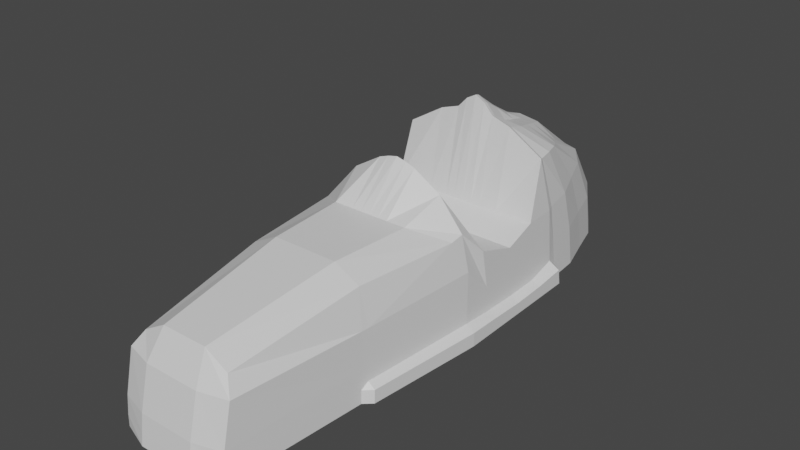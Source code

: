 # Source: untitled.blend  (saved by Blender 2.91.10; exported with 4.5.12 LTS)
import bpy
from mathutils import Matrix  # noqa: F401  (used for matrix-valued properties, if any)

bpy.ops.wm.read_factory_settings(use_empty=True)
scene = bpy.context.scene
scene.name = 'Scene'

# ---- collections
col_collection = bpy.data.collections.new('Collection'); scene.collection.children.link(col_collection)

# ---- materials (node trees are filled in below, after node groups)
mat_material = bpy.data.materials.new('Material')
mat_material.alpha_threshold = 0.0
mat_material.use_transparent_shadow = False
mat_material.line_color = (0.0, 0.0, 0.0, 1.0)

# ---- material node trees
mat_material.use_nodes = True; mat_material.node_tree.nodes.clear()
_N = mat_material.node_tree.nodes; _L = mat_material.node_tree.links
n0 = _N.new('ShaderNodeOutputMaterial'); n0.name = 'Material Output'; n0.location = (300, 300)
n1 = _N.new('ShaderNodeBsdfPrincipled'); n1.name = 'Principled BSDF'; n1.location = (10, 300)
n1.distribution = 'GGX'
n1.subsurface_method = 'BURLEY'
n1.inputs[2].default_value = 0.4
n1.inputs[3].default_value = 1.45
n1.inputs[27].default_value = (0.0, 0.0, 0.0, 1.0)
n1.inputs[28].default_value = 1.0
_L.new(n1.outputs[0], n0.inputs[0])
n0.is_active_output = True

# ---- world
world_world = bpy.data.worlds.new('World'); scene.world = world_world
world_world.use_nodes = True; world_world.node_tree.nodes.clear()
_N = world_world.node_tree.nodes; _L = world_world.node_tree.links
n0 = _N.new('ShaderNodeOutputWorld'); n0.name = 'World Output'; n0.location = (300, 300)
n1 = _N.new('ShaderNodeBackground'); n1.name = 'Background'; n1.location = (10, 300)
n1.inputs[0].default_value = (0.05088, 0.05088, 0.05088, 1.0)
_L.new(n1.outputs[0], n0.inputs[0])
n0.is_active_output = True
world_world.color = (0.05088, 0.05088, 0.05088)
world_world.use_sun_shadow = False
world_world.sun_shadow_jitter_overblur = 0.0

# ---- meshes
me_cube = bpy.data.meshes.new('Cube')
me_cube.from_pydata([(0.3417, 1.552, 0.672), (0.3019, 2.265, -0.3164), (0.3729, -1.955, 0.3355), (0.4525, -2.113, -0.3545), (-0.3417, 1.552, 0.672), (-0.3019, 2.265, -0.3164), (-0.3729, -1.955, 0.3355), (-0.4525, -2.113, -0.3545), (-0.7018, 0.04375, -0.3492), (0.5826, 0.02735, 0.5201), (-0.5826, 0.02735, 0.5201), (0.7018, 0.04375, -0.3492), (-0.6065, 0.9457, 0.7816), (0.7018, 1.17, -0.33), (-0.7018, 1.17, -0.33), (0.6065, 0.9457, 0.7816), (-0.7018, 0.6069, -0.3396), (0.6313, 0.5522, 0.2172), (-0.6313, 0.5522, 0.2172), (0.7018, 0.6069, -0.3396), (-0.7018, 0.3253, -0.3444), (0.6313, 0.2159, 0.3283), (-0.6313, 0.2159, 0.3283), (0.7018, 0.3253, -0.3444), (-0.6313, 0.8118, 0.314), (0.7018, 0.8884, -0.3348), (-0.7018, 0.8884, -0.3348), (0.6313, 0.8118, 0.314), (0.3019, 1.947, 0.4512), (-0.4525, -2.023, 0.2132), (0.4525, -2.023, 0.2132), (-0.3019, 1.947, 0.4512), (0.6313, 0.04649, 0.2311), (-0.6313, 0.04649, 0.2311), (0.6313, 1.066, 0.3275), (-0.6313, 1.066, 0.3275), (-0.6313, 0.5877, -0.04751), (0.6313, 0.5877, -0.04751), (-0.6313, 0.2788, 0.00564), (0.6313, 0.2788, 0.00564), (0.6313, 0.8583, 0.003247), (-0.6313, 0.8583, 0.003247), (-0.5999, -0.9214, -0.3556), (0.5774, -0.07764, 0.4974), (-0.5774, -0.07764, 0.4974), (0.5999, -0.9214, -0.3556), (-0.5396, -0.9062, 0.2012), (0.5396, -0.9062, 0.2012), (0.3019, 2.191, 0.05922), (0.4525, -2.097, -0.1171), (-0.3019, 2.191, 0.05922), (0.6313, 0.04512, -0.1885), (-0.6313, 0.04512, -0.1885), (0.6313, 1.118, -0.1307), (-0.6313, 1.118, -0.1307), (-0.6313, 0.5973, -0.2062), (0.6313, 0.5973, -0.2062), (-0.6313, 0.3021, -0.2041), (0.6313, 0.3021, -0.2041), (0.6313, 0.8734, -0.2005), (-0.6313, 0.8734, -0.2005), (-0.4525, -2.097, -0.1171), (0.5396, -0.9138, -0.2067), (-0.5396, -0.9138, -0.2067), (0.3019, 2.236, -0.1712), (0.4525, -2.111, -0.2628), (-0.3019, 2.236, -0.1712), (0.7018, 0.04428, -0.2371), (-0.7018, 0.04428, -0.2371), (0.7018, 1.15, -0.203), (-0.7018, 1.15, -0.203), (-0.7018, 0.6032, -0.2451), (0.7018, 0.6032, -0.2451), (-0.7018, 0.3163, -0.2387), (0.7018, 0.3163, -0.2387), (0.7018, 0.8826, -0.2314), (-0.7018, 0.8826, -0.2314), (0.5999, -0.9185, -0.2481), (-0.5999, -0.9185, -0.2481), (-0.4525, -2.111, -0.2628), (0.0, 2.313, -0.3164), (0.0, -1.955, 0.442), (0.0, -2.192, -0.3545), (0.0, 1.552, 0.8068), (-1.873e-11, 0.04375, -0.3492), (0.0, 0.02735, 0.9433), (0.0, 0.9457, 1.137), (-1.873e-11, 1.17, -0.33), (0.0, 0.5522, 0.2172), (-1.873e-11, 0.6069, -0.3396), (0.0, 0.2159, 0.3283), (-1.873e-11, 0.3253, -0.3444), (-1.873e-11, 0.8884, -0.3348), (0.0, 0.8118, 0.314), (0.0, 1.995, 0.4512), (0.0, -2.083, 0.2132), (1.322e-06, -0.9214, -0.3556), (0.0, -0.2737, 0.6039), (0.0, -2.162, -0.1171), (0.0, 2.239, 0.05922), (0.0, 2.284, -0.1712), (0.0, -2.181, -0.2628), (0.2262, -2.192, -0.3545), (0.1709, 1.552, 0.7812), (0.3837, 0.02735, 0.761), (0.3156, 0.9457, 0.9576), (0.3156, 0.5522, 0.2172), (0.3156, 0.2159, 0.3283), (0.3156, 0.8118, 0.314), (0.1709, 1.995, 0.4512), (0.3156, -0.2737, 0.6039), (0.1709, 2.239, 0.05922), (0.1709, 2.284, -0.1712), (0.1709, 2.313, -0.3164), (0.1865, -1.955, 0.442), (0.3509, 0.04375, -0.3492), (0.3509, 1.17, -0.33), (0.3509, 0.6069, -0.3396), (0.3509, 0.3253, -0.3444), (0.3509, 0.8884, -0.3348), (0.2262, -2.083, 0.2132), (0.2999, -0.9214, -0.3556), (0.2262, -2.162, -0.1171), (0.2262, -2.181, -0.2628), (-0.1709, 2.313, -0.3164), (-0.1865, -1.955, 0.442), (-0.3509, 0.04375, -0.3492), (-0.3509, 1.17, -0.33), (-0.3509, 0.6069, -0.3396), (-0.3509, 0.3253, -0.3444), (-0.3509, 0.8884, -0.3348), (-0.2262, -2.083, 0.2132), (-0.2999, -0.9214, -0.3556), (-0.2262, -2.162, -0.1171), (-0.2262, -2.181, -0.2628), (-0.2262, -2.192, -0.3545), (-0.1709, 1.552, 0.7812), (-0.3837, 0.02735, 0.761), (-0.3156, 0.9457, 0.9576), (-0.3156, 0.5522, 0.2172), (-0.3156, 0.2159, 0.3283), (-0.3156, 0.8118, 0.314), (-0.1709, 1.995, 0.4512), (-0.3156, -0.2737, 0.6039), (-0.1709, 2.239, 0.05922), (-0.1709, 2.284, -0.1712), (-0.5344, -0.9813, -0.3556), (0.4744, -0.9146, 0.4919), (0.5344, -0.9636, 0.2016), (-0.4744, -0.9146, 0.4919), (0.5344, -0.9813, -0.3556), (-0.5344, -0.9636, 0.2016), (-0.5344, -0.9735, -0.07855), (0.5344, -0.9735, -0.07855), (0.5344, -0.9784, -0.2486), (-0.5344, -0.9784, -0.2486), (1.322e-06, -0.984, -0.3556), (1.322e-06, -0.9146, 0.5984), (0.2661, -0.9146, 0.5984), (0.2672, -0.984, -0.3556), (-0.2672, -0.984, -0.3556), (-0.2661, -0.9146, 0.5984), (-0.5906, 0.9803, 0.7715), (0.6148, 1.235, -0.3293), (-0.6148, 1.235, -0.3293), (0.5906, 0.9803, 0.7715), (0.6148, 1.119, 0.3345), (-0.6148, 1.119, 0.3345), (-0.6148, 1.182, 0.002161), (0.6148, 1.182, 0.002161), (0.6148, 1.214, -0.2012), (-0.6148, 1.214, -0.2012), (0.0, 1.235, -0.3293), (0.0, 0.9803, 1.127), (0.3074, 0.9803, 0.9476), (0.3074, 1.235, -0.3293), (-0.3074, 1.235, -0.3293), (-0.3074, 0.9803, 0.9476), (-0.5126, 1.266, 0.7551), (0.5126, 1.774, -0.3228), (-0.5126, 1.557, 0.3929), (-0.5126, 1.71, 0.03069), (-0.5126, 1.749, -0.1862), (-0.5126, 1.774, -0.3228), (0.5126, 1.266, 0.7551), (0.5126, 1.557, 0.3929), (0.5126, 1.71, 0.03069), (0.5126, 1.749, -0.1862), (0.0, 1.774, -0.3228), (0.0, 1.266, 0.935), (0.2563, 1.266, 0.8644), (0.2563, 1.774, -0.3228), (-0.2563, 1.774, -0.3228), (-0.2563, 1.266, 0.8644), (-0.4351, 1.409, 0.7136), (0.4351, 2.043, -0.3196), (-0.4351, 1.776, 0.422), (-0.4351, 1.975, 0.04496), (-0.4351, 2.017, -0.1787), (-0.4351, 2.043, -0.3196), (0.4351, 1.409, 0.7136), (0.4351, 1.776, 0.422), (0.4351, 1.975, 0.04496), (0.4351, 2.017, -0.1787), (-6.892e-11, 2.043, -0.3196), (-6.892e-11, 1.409, 0.8484), (0.2175, 1.409, 0.8228), (0.2175, 2.043, -0.3196), (-0.2175, 2.043, -0.3196), (-0.2175, 1.409, 0.8228), (-0.5952, 1.504, -0.326), (0.5611, 1.123, 0.7708), (0.5952, 1.338, 0.3637), (0.5952, 1.446, 0.01643), (0.5952, 1.482, -0.1937), (-4.156e-10, 1.504, -0.326), (-4.156e-10, 1.123, 1.021), (0.2976, 1.123, 0.906), (0.2976, 1.504, -0.326), (-0.2976, 1.504, -0.326), (-0.2976, 1.123, 0.906), (-0.5611, 1.123, 0.7708), (0.5952, 1.504, -0.326), (-0.5952, 1.338, 0.3637), (-0.5952, 1.446, 0.01643), (-0.5952, 1.482, -0.1937), (0.08543, 2.313, -0.3164), (0.09323, -1.955, 0.442), (0.1755, 0.04375, -0.3492), (0.1755, 1.17, -0.33), (0.1755, 0.6069, -0.3396), (0.1755, 0.3253, -0.3444), (0.1755, 0.8884, -0.3348), (0.1131, -2.083, 0.2132), (0.15, -0.9214, -0.3556), (0.1131, -2.162, -0.1171), (0.1131, -2.181, -0.2628), (0.1131, -2.192, -0.3545), (0.08543, 1.552, 0.794), (0.1578, 0.02735, 0.8973), (0.1578, 0.9457, 1.009), (0.1578, 0.5522, 0.2172), (0.1578, 0.2159, 0.3283), (0.1578, 0.8118, 0.314), (0.08543, 1.995, 0.4512), (0.1578, -0.2737, 0.6039), (0.08543, 2.239, 0.05922), (0.08543, 2.284, -0.1712), (0.1336, -0.984, -0.3556), (0.133, -0.9146, 0.5984), (0.1537, 1.235, -0.3293), (0.1537, 0.9803, 0.9986), (0.1282, 1.266, 0.8772), (0.1282, 1.774, -0.3228), (0.1088, 2.043, -0.3196), (0.1088, 1.409, 0.8356), (0.1488, 1.123, 0.9188), (0.1488, 1.504, -0.326), (-0.1131, -2.192, -0.3545), (-0.08543, 1.552, 0.794), (-0.1578, 0.02735, 0.8973), (-0.1578, 0.9457, 1.009), (-0.1578, 0.5522, 0.2172), (-0.1578, 0.2159, 0.3283), (-0.1578, 0.8118, 0.314), (-0.08543, 1.995, 0.4512), (-0.1578, -0.2737, 0.6039), (-0.08543, 2.239, 0.05922), (-0.08543, 2.284, -0.1712), (-0.08543, 2.313, -0.3164), (-0.09323, -1.955, 0.442), (-0.1755, 0.04375, -0.3492), (-0.1755, 1.17, -0.33), (-0.1755, 0.6069, -0.3396), (-0.1755, 0.3253, -0.3444), (-0.1755, 0.8884, -0.3348), (-0.1131, -2.083, 0.2132), (-0.15, -0.9214, -0.3556), (-0.1131, -2.162, -0.1171), (-0.1131, -2.181, -0.2628), (-0.133, -0.9146, 0.5984), (-0.1336, -0.984, -0.3556), (-0.1537, 0.9803, 0.9986), (-0.1537, 1.235, -0.3293), (-0.1282, 1.774, -0.3228), (-0.1282, 1.266, 0.8772), (-0.1088, 1.409, 0.8356), (-0.1088, 2.043, -0.3196), (-0.1488, 1.504, -0.326), (-0.1488, 1.123, 0.9188), (0.04272, 2.313, -0.3164), (0.04662, -1.955, 0.442), (0.08773, 0.04375, -0.3492), (0.08773, 1.17, -0.33), (0.08773, 0.6069, -0.3396), (0.08773, 0.3253, -0.3444), (0.08773, 0.8884, -0.3348), (0.05656, -2.083, 0.2132), (0.07499, -0.9214, -0.3556), (0.05656, -2.162, -0.1171), (0.05656, -2.181, -0.2628), (0.0668, -0.984, -0.3556), (0.07685, 1.235, -0.3293), (0.06408, 1.774, -0.3228), (0.05439, 2.043, -0.3196), (0.0744, 1.504, -0.326), (0.05656, -2.192, -0.3545), (0.04272, 1.552, 0.8004), (0.07891, 0.02735, 0.9253), (0.07891, 0.9457, 1.094), (0.07891, 0.5522, 0.2172), (0.07891, 0.2159, 0.3283), (0.07891, 0.8118, 0.314), (0.04272, 1.995, 0.4512), (0.07891, -0.2737, 0.6039), (0.04272, 2.239, 0.05922), (0.04272, 2.284, -0.1712), (0.06652, -0.9146, 0.5984), (0.07685, 0.9803, 1.084), (0.06408, 1.266, 0.9181), (0.05439, 1.409, 0.842), (0.0744, 1.123, 1.0), (-0.05648, -2.192, -0.3545), (-0.04266, 1.552, 0.8004), (-0.07879, 0.02735, 0.9253), (-0.07879, 0.9457, 1.094), (-0.07879, 0.5522, 0.2172), (-0.07879, 0.2159, 0.3283), (-0.07879, 0.8118, 0.314), (-0.04266, 1.995, 0.4512), (-0.07879, -0.2737, 0.6039), (-0.04266, 2.239, 0.05922), (-0.04266, 2.284, -0.1712), (-0.06642, -0.9146, 0.5984), (-0.07674, 0.9803, 1.084), (-0.06399, 1.266, 0.9181), (-0.05431, 1.409, 0.842), (-0.07429, 1.123, 1.0), (-0.04266, 2.313, -0.3164), (-0.04655, -1.955, 0.442), (-0.0876, 0.04375, -0.3492), (-0.0876, 1.17, -0.33), (-0.0876, 0.6069, -0.3396), (-0.0876, 0.3253, -0.3444), (-0.0876, 0.8884, -0.3348), (-0.05648, -2.083, 0.2132), (-0.07488, -0.9214, -0.3556), (-0.05648, -2.162, -0.1171), (-0.05648, -2.181, -0.2628), (-0.0667, -0.984, -0.3556), (-0.07674, 1.235, -0.3293), (-0.06399, 1.774, -0.3228), (-0.05431, 2.043, -0.3196), (-0.07429, 1.504, -0.326)], [], [(161, 149, 6, 125), (131, 125, 6, 29), (196, 194, 4, 31), (159, 150, 3, 102), (148, 147, 2, 30), (109, 103, 0, 28), (39, 21, 9, 32), (118, 23, 11, 115), (46, 44, 10, 33), (140, 22, 10, 137), (177, 162, 12, 138), (175, 163, 13, 116), (166, 165, 15, 34), (41, 24, 12, 35), (38, 22, 18, 36), (141, 24, 18, 139), (119, 25, 19, 117), (40, 27, 17, 37), (33, 10, 22, 38), (139, 18, 22, 140), (117, 19, 23, 118), (37, 17, 21, 39), (34, 15, 27, 40), (116, 13, 25, 119), (138, 12, 24, 141), (36, 18, 24, 41), (55, 36, 41, 60), (53, 34, 40, 59), (56, 37, 39, 58), (52, 33, 38, 57), (59, 40, 37, 56), (57, 38, 36, 55), (60, 41, 35, 54), (169, 166, 34, 53), (63, 46, 33, 52), (58, 39, 32, 51), (111, 109, 28, 48), (153, 148, 30, 49), (197, 196, 31, 50), (133, 131, 29, 61), (51, 32, 47, 62), (152, 151, 46, 63), (151, 149, 44, 46), (32, 9, 43, 47), (115, 11, 45, 121), (137, 10, 44, 143), (155, 152, 63, 78), (67, 51, 62, 77), (134, 133, 61, 79), (198, 197, 50, 66), (154, 153, 49, 65), (112, 111, 48, 64), (74, 58, 51, 67), (78, 63, 52, 68), (170, 169, 53, 69), (76, 60, 54, 70), (73, 57, 55, 71), (75, 59, 56, 72), (68, 52, 57, 73), (72, 56, 58, 74), (69, 53, 59, 75), (71, 55, 60, 76), (16, 71, 76, 26), (13, 69, 75, 25), (19, 72, 74, 23), (8, 68, 73, 20), (25, 75, 72, 19), (20, 73, 71, 16), (26, 76, 70, 14), (163, 170, 69, 13), (42, 78, 68, 8), (23, 74, 67, 11), (113, 112, 64, 1), (150, 154, 65, 3), (199, 198, 66, 5), (135, 134, 79, 7), (11, 67, 77, 45), (146, 155, 78, 42), (306, 300, 101, 82), (338, 332, 100, 80), (332, 331, 99, 100), (300, 299, 98, 101), (308, 85, 97, 314), (340, 84, 96, 346), (299, 297, 95, 98), (331, 329, 94, 99), (309, 86, 93, 312), (341, 87, 92, 344), (342, 89, 91, 343), (310, 88, 90, 311), (344, 92, 89, 342), (312, 93, 88, 310), (350, 172, 87, 341), (318, 173, 86, 309), (311, 90, 85, 308), (343, 91, 84, 340), (329, 323, 83, 94), (349, 156, 82, 322), (297, 291, 81, 95), (317, 157, 81, 291), (147, 158, 114, 2), (30, 2, 114, 120), (21, 107, 104, 9), (165, 174, 105, 15), (27, 108, 106, 17), (17, 106, 107, 21), (15, 105, 108, 27), (49, 30, 120, 122), (9, 104, 110, 43), (65, 49, 122, 123), (3, 65, 123, 102), (226, 247, 112, 113), (247, 246, 111, 112), (228, 115, 121, 234), (246, 244, 109, 111), (229, 116, 119, 232), (230, 117, 118, 231), (232, 119, 117, 230), (250, 175, 116, 229), (231, 118, 115, 228), (244, 238, 103, 109), (248, 159, 102, 237), (146, 160, 135, 7), (31, 4, 136, 142), (20, 129, 126, 8), (164, 176, 127, 14), (26, 130, 128, 16), (16, 128, 129, 20), (14, 127, 130, 26), (50, 31, 142, 144), (8, 126, 132, 42), (66, 50, 144, 145), (5, 66, 145, 124), (258, 279, 134, 135), (279, 278, 133, 134), (260, 137, 143, 266), (278, 276, 131, 133), (261, 138, 141, 264), (262, 139, 140, 263), (264, 141, 139, 262), (282, 177, 138, 261), (263, 140, 137, 260), (276, 270, 125, 131), (280, 161, 125, 270), (266, 143, 161, 280), (42, 132, 160, 146), (234, 121, 159, 248), (43, 110, 158, 147), (314, 97, 157, 317), (346, 96, 156, 349), (7, 79, 155, 146), (45, 77, 154, 150), (77, 62, 153, 154), (79, 61, 152, 155), (29, 6, 149, 151), (61, 29, 151, 152), (62, 47, 148, 153), (47, 43, 147, 148), (121, 45, 150, 159), (143, 44, 149, 161), (289, 220, 177, 282), (210, 219, 176, 164), (257, 218, 175, 250), (211, 217, 174, 165), (321, 216, 173, 318), (353, 215, 172, 350), (14, 70, 171, 164), (222, 214, 170, 163), (214, 213, 169, 170), (70, 54, 168, 171), (54, 35, 167, 168), (213, 212, 166, 169), (212, 211, 165, 166), (218, 222, 163, 175), (220, 221, 162, 177), (35, 12, 162, 167), (209, 194, 178, 193), (207, 195, 179, 191), (201, 200, 184, 185), (202, 201, 185, 186), (203, 202, 186, 187), (195, 203, 187, 179), (352, 204, 188, 351), (320, 205, 189, 319), (200, 206, 190, 184), (254, 207, 191, 253), (199, 208, 192, 183), (286, 209, 193, 285), (210, 225, 182, 183), (225, 224, 181, 182), (224, 223, 180, 181), (223, 221, 178, 180), (259, 136, 209, 286), (5, 124, 208, 199), (226, 113, 207, 254), (0, 103, 206, 200), (307, 83, 205, 320), (338, 80, 204, 352), (1, 64, 203, 195), (64, 48, 202, 203), (48, 28, 201, 202), (28, 0, 200, 201), (113, 1, 195, 207), (136, 4, 194, 209), (183, 182, 198, 199), (182, 181, 197, 198), (181, 180, 196, 197), (180, 178, 194, 196), (167, 162, 221, 223), (168, 167, 223, 224), (171, 168, 224, 225), (164, 171, 225, 210), (193, 178, 221, 220), (191, 179, 222, 218), (185, 184, 211, 212), (186, 185, 212, 213), (187, 186, 213, 214), (179, 187, 214, 222), (351, 188, 215, 353), (319, 189, 216, 321), (184, 190, 217, 211), (253, 191, 218, 257), (183, 192, 219, 210), (285, 193, 220, 289), (303, 253, 257, 305), (190, 252, 256, 217), (103, 238, 255, 206), (290, 226, 254, 304), (304, 254, 253, 303), (206, 255, 252, 190), (217, 256, 251, 174), (305, 257, 250, 302), (110, 245, 249, 158), (298, 234, 248, 301), (301, 248, 237, 306), (313, 307, 238, 244), (295, 231, 228, 292), (302, 250, 229, 293), (296, 232, 230, 294), (294, 230, 231, 295), (293, 229, 232, 296), (315, 313, 244, 246), (292, 228, 234, 298), (316, 315, 246, 247), (290, 316, 247, 226), (158, 249, 227, 114), (120, 114, 227, 233), (107, 242, 239, 104), (174, 251, 240, 105), (108, 243, 241, 106), (106, 241, 242, 107), (105, 240, 243, 108), (122, 120, 233, 235), (104, 239, 245, 110), (123, 122, 235, 236), (102, 123, 236, 237), (335, 285, 289, 337), (192, 284, 288, 219), (124, 269, 287, 208), (323, 259, 286, 336), (336, 286, 285, 335), (208, 287, 284, 192), (219, 288, 283, 176), (337, 289, 282, 334), (132, 277, 281, 160), (330, 266, 280, 333), (333, 280, 270, 339), (345, 339, 270, 276), (327, 263, 260, 324), (334, 282, 261, 325), (328, 264, 262, 326), (326, 262, 263, 327), (325, 261, 264, 328), (347, 345, 276, 278), (324, 260, 266, 330), (348, 347, 278, 279), (322, 348, 279, 258), (160, 281, 258, 135), (142, 136, 259, 265), (129, 274, 271, 126), (176, 283, 272, 127), (130, 275, 273, 128), (128, 273, 274, 129), (127, 272, 275, 130), (144, 142, 265, 267), (126, 271, 277, 132), (145, 144, 267, 268), (124, 145, 268, 269), (80, 100, 316, 290), (100, 99, 315, 316), (84, 292, 298, 96), (99, 94, 313, 315), (87, 293, 296, 92), (89, 294, 295, 91), (92, 296, 294, 89), (172, 302, 293, 87), (91, 295, 292, 84), (94, 83, 307, 313), (156, 301, 306, 82), (96, 298, 301, 156), (215, 305, 302, 172), (204, 304, 303, 188), (80, 290, 304, 204), (188, 303, 305, 215), (252, 319, 321, 256), (238, 307, 320, 255), (255, 320, 319, 252), (256, 321, 318, 251), (245, 314, 317, 249), (249, 317, 291, 227), (233, 227, 291, 297), (242, 311, 308, 239), (251, 318, 309, 240), (243, 312, 310, 241), (241, 310, 311, 242), (240, 309, 312, 243), (235, 233, 297, 299), (239, 308, 314, 245), (236, 235, 299, 300), (237, 236, 300, 306), (82, 101, 348, 322), (101, 98, 347, 348), (85, 324, 330, 97), (98, 95, 345, 347), (86, 325, 328, 93), (88, 326, 327, 90), (93, 328, 326, 88), (173, 334, 325, 86), (90, 327, 324, 85), (95, 81, 339, 345), (157, 333, 339, 81), (97, 330, 333, 157), (216, 337, 334, 173), (205, 336, 335, 189), (83, 323, 336, 205), (189, 335, 337, 216), (284, 351, 353, 288), (269, 338, 352, 287), (287, 352, 351, 284), (288, 353, 350, 283), (277, 346, 349, 281), (281, 349, 322, 258), (265, 259, 323, 329), (274, 343, 340, 271), (283, 350, 341, 272), (275, 344, 342, 273), (273, 342, 343, 274), (272, 341, 344, 275), (267, 265, 329, 331), (271, 340, 346, 277), (268, 267, 331, 332), (269, 268, 332, 338)])
_uv = me_cube.uv_layers.new(name='UVMap')
_uv.uv.foreach_set('vector', [0.8125, 0.6497, 0.875, 0.6497, 0.875, 0.75, 0.8125, 0.75, 0.5, 0.9375, 0.625, 0.9375, 0.625, 1.0, 0.5, 1.0, 0.5, 0.2353, 0.625, 0.2353, 0.625, 0.25, 0.5, 0.25, 0.3125, 0.6497, 0.375, 0.6497, 0.375, 0.75, 0.3125, 0.75, 0.5, 0.6497, 0.625, 0.6497, 0.625, 0.75, 0.5, 0.75, 0.5, 0.4375, 0.625, 0.4375, 0.625, 0.5, 0.5, 0.5, 0.5, 0.6094, 0.625, 0.6094, 0.625, 0.625, 0.5, 0.625, 0.3125, 0.6094, 0.375, 0.6094, 0.375, 0.625, 0.3125, 0.625, 0.5, 0.1039, 0.625, 0.1039, 0.625, 0.125, 0.5, 0.125, 0.8125, 0.6094, 0.875, 0.6094, 0.875, 0.625, 0.8125, 0.625, 0.8125, 0.5589, 0.875, 0.5589, 0.875, 0.5625, 0.8125, 0.5625, 0.3125, 0.5589, 0.375, 0.5589, 0.375, 0.5625, 0.3125, 0.5625, 0.5, 0.5589, 0.625, 0.5589, 0.625, 0.5625, 0.5, 0.5625, 0.5, 0.1719, 0.625, 0.1719, 0.625, 0.1875, 0.5, 0.1875, 0.5, 0.1406, 0.625, 0.1406, 0.625, 0.1562, 0.5, 0.1563, 0.8125, 0.5781, 0.875, 0.5781, 0.875, 0.5938, 0.8125, 0.5938, 0.3125, 0.5781, 0.375, 0.5781, 0.375, 0.5938, 0.3125, 0.5938, 0.5, 0.5781, 0.625, 0.5781, 0.625, 0.5938, 0.5, 0.5938, 0.5, 0.125, 0.625, 0.125, 0.625, 0.1406, 0.5, 0.1406, 0.8125, 0.5938, 0.875, 0.5938, 0.875, 0.6094, 0.8125, 0.6094, 0.3125, 0.5938, 0.375, 0.5938, 0.375, 0.6094, 0.3125, 0.6094, 0.5, 0.5938, 0.625, 0.5938, 0.625, 0.6094, 0.5, 0.6094, 0.5, 0.5625, 0.625, 0.5625, 0.625, 0.5781, 0.5, 0.5781, 0.3125, 0.5625, 0.375, 0.5625, 0.375, 0.5781, 0.3125, 0.5781, 0.8125, 0.5625, 0.875, 0.5625, 0.875, 0.5781, 0.8125, 0.5781, 0.5, 0.1563, 0.625, 0.1562, 0.625, 0.1719, 0.5, 0.1719, 0.4375, 0.1562, 0.5, 0.1563, 0.5, 0.1719, 0.4375, 0.1719, 0.4375, 0.5625, 0.5, 0.5625, 0.5, 0.5781, 0.4375, 0.5781, 0.4375, 0.5938, 0.5, 0.5938, 0.5, 0.6094, 0.4375, 0.6094, 0.4375, 0.125, 0.5, 0.125, 0.5, 0.1406, 0.4375, 0.1406, 0.4375, 0.5781, 0.5, 0.5781, 0.5, 0.5938, 0.4375, 0.5938, 0.4375, 0.1406, 0.5, 0.1406, 0.5, 0.1563, 0.4375, 0.1562, 0.4375, 0.1719, 0.5, 0.1719, 0.5, 0.1875, 0.4375, 0.1875, 0.4375, 0.5589, 0.5, 0.5589, 0.5, 0.5625, 0.4375, 0.5625, 0.4375, 0.1039, 0.5, 0.1039, 0.5, 0.125, 0.4375, 0.125, 0.4375, 0.6094, 0.5, 0.6094, 0.5, 0.625, 0.4375, 0.625, 0.4375, 0.4375, 0.5, 0.4375, 0.5, 0.5, 0.4375, 0.5, 0.4375, 0.6497, 0.5, 0.6497, 0.5, 0.75, 0.4375, 0.75, 0.4375, 0.2353, 0.5, 0.2353, 0.5, 0.25, 0.4375, 0.25, 0.4375, 0.9375, 0.5, 0.9375, 0.5, 1.0, 0.4375, 1.0, 0.4375, 0.625, 0.5, 0.625, 0.5, 0.6461, 0.4375, 0.6461, 0.4375, 0.1003, 0.5, 0.1003, 0.5, 0.1039, 0.4375, 0.1039, 0.5, 0.1003, 0.625, 0.1003, 0.625, 0.1039, 0.5, 0.1039, 0.5, 0.625, 0.625, 0.625, 0.625, 0.6461, 0.5, 0.6461, 0.3125, 0.625, 0.375, 0.625, 0.375, 0.6461, 0.3125, 0.6461, 0.8125, 0.625, 0.875, 0.625, 0.875, 0.6461, 0.8125, 0.6461, 0.3991, 0.1003, 0.4375, 0.1003, 0.4375, 0.1039, 0.3991, 0.1039, 0.3991, 0.625, 0.4375, 0.625, 0.4375, 0.6461, 0.3991, 0.6461, 0.3991, 0.9375, 0.4375, 0.9375, 0.4375, 1.0, 0.3991, 1.0, 0.3991, 0.2353, 0.4375, 0.2353, 0.4375, 0.25, 0.3991, 0.25, 0.3991, 0.6497, 0.4375, 0.6497, 0.4375, 0.75, 0.3991, 0.75, 0.3991, 0.4375, 0.4375, 0.4375, 0.4375, 0.5, 0.3991, 0.5, 0.3991, 0.6094, 0.4375, 0.6094, 0.4375, 0.625, 0.3991, 0.625, 0.3991, 0.1039, 0.4375, 0.1039, 0.4375, 0.125, 0.3991, 0.125, 0.3991, 0.5589, 0.4375, 0.5589, 0.4375, 0.5625, 0.3991, 0.5625, 0.3991, 0.1719, 0.4375, 0.1719, 0.4375, 0.1875, 0.3991, 0.1875, 0.3991, 0.1406, 0.4375, 0.1406, 0.4375, 0.1562, 0.3991, 0.1562, 0.3991, 0.5781, 0.4375, 0.5781, 0.4375, 0.5938, 0.3991, 0.5938, 0.3991, 0.125, 0.4375, 0.125, 0.4375, 0.1406, 0.3991, 0.1406, 0.3991, 0.5938, 0.4375, 0.5938, 0.4375, 0.6094, 0.3991, 0.6094, 0.3991, 0.5625, 0.4375, 0.5625, 0.4375, 0.5781, 0.3991, 0.5781, 0.3991, 0.1562, 0.4375, 0.1562, 0.4375, 0.1719, 0.3991, 0.1719, 0.375, 0.1562, 0.3991, 0.1562, 0.3991, 0.1719, 0.375, 0.1719, 0.375, 0.5625, 0.3991, 0.5625, 0.3991, 0.5781, 0.375, 0.5781, 0.375, 0.5938, 0.3991, 0.5938, 0.3991, 0.6094, 0.375, 0.6094, 0.375, 0.125, 0.3991, 0.125, 0.3991, 0.1406, 0.375, 0.1406, 0.375, 0.5781, 0.3991, 0.5781, 0.3991, 0.5938, 0.375, 0.5938, 0.375, 0.1406, 0.3991, 0.1406, 0.3991, 0.1562, 0.375, 0.1562, 0.375, 0.1719, 0.3991, 0.1719, 0.3991, 0.1875, 0.375, 0.1875, 0.375, 0.5589, 0.3991, 0.5589, 0.3991, 0.5625, 0.375, 0.5625, 0.375, 0.1039, 0.3991, 0.1039, 0.3991, 0.125, 0.375, 0.125, 0.375, 0.6094, 0.3991, 0.6094, 0.3991, 0.625, 0.375, 0.625, 0.375, 0.4375, 0.3991, 0.4375, 0.3991, 0.5, 0.375, 0.5, 0.375, 0.6497, 0.3991, 0.6497, 0.3991, 0.75, 0.375, 0.75, 0.375, 0.2353, 0.3991, 0.2353, 0.3991, 0.25, 0.375, 0.25, 0.375, 0.9375, 0.3991, 0.9375, 0.3991, 1.0, 0.375, 1.0, 0.375, 0.625, 0.3991, 0.625, 0.3991, 0.6461, 0.375, 0.6461, 0.375, 0.1003, 0.3991, 0.1003, 0.3991, 0.1039, 0.375, 0.1039, 0.375, 0.8594, 0.3991, 0.8594, 0.3991, 0.875, 0.375, 0.875, 0.375, 0.3594, 0.3991, 0.3594, 0.3991, 0.375, 0.375, 0.375, 0.3991, 0.3594, 0.4375, 0.3594, 0.4375, 0.375, 0.3991, 0.375, 0.3991, 0.8594, 0.4375, 0.8594, 0.4375, 0.875, 0.3991, 0.875, 0.7344, 0.625, 0.75, 0.625, 0.75, 0.6461, 0.7344, 0.6461, 0.2344, 0.625, 0.25, 0.625, 0.25, 0.6461, 0.2344, 0.6461, 0.4375, 0.8594, 0.5, 0.8594, 0.5, 0.875, 0.4375, 0.875, 0.4375, 0.3594, 0.5, 0.3594, 0.5, 0.375, 0.4375, 0.375, 0.7344, 0.5625, 0.75, 0.5625, 0.75, 0.5781, 0.7344, 0.5781, 0.2344, 0.5625, 0.25, 0.5625, 0.25, 0.5781, 0.2344, 0.5781, 0.2344, 0.5938, 0.25, 0.5938, 0.25, 0.6094, 0.2344, 0.6094, 0.7344, 0.5938, 0.75, 0.5938, 0.75, 0.6094, 0.7344, 0.6094, 0.2344, 0.5781, 0.25, 0.5781, 0.25, 0.5938, 0.2344, 0.5938, 0.7344, 0.5781, 0.75, 0.5781, 0.75, 0.5938, 0.7344, 0.5938, 0.2344, 0.5589, 0.25, 0.5589, 0.25, 0.5625, 0.2344, 0.5625, 0.7344, 0.5589, 0.75, 0.5589, 0.75, 0.5625, 0.7344, 0.5625, 0.7344, 0.6094, 0.75, 0.6094, 0.75, 0.625, 0.7344, 0.625, 0.2344, 0.6094, 0.25, 0.6094, 0.25, 0.625, 0.2344, 0.625, 0.5, 0.3594, 0.625, 0.3594, 0.625, 0.375, 0.5, 0.375, 0.2344, 0.6497, 0.25, 0.6497, 0.25, 0.75, 0.2344, 0.75, 0.5, 0.8594, 0.625, 0.8594, 0.625, 0.875, 0.5, 0.875, 0.7344, 0.6497, 0.75, 0.6497, 0.75, 0.75, 0.7344, 0.75, 0.625, 0.6497, 0.6875, 0.6497, 0.6875, 0.75, 0.625, 0.75, 0.5, 0.75, 0.625, 0.75, 0.625, 0.8125, 0.5, 0.8125, 0.625, 0.6094, 0.6875, 0.6094, 0.6875, 0.625, 0.625, 0.625, 0.625, 0.5589, 0.6875, 0.5589, 0.6875, 0.5625, 0.625, 0.5625, 0.625, 0.5781, 0.6875, 0.5781, 0.6875, 0.5938, 0.625, 0.5938, 0.625, 0.5938, 0.6875, 0.5938, 0.6875, 0.6094, 0.625, 0.6094, 0.625, 0.5625, 0.6875, 0.5625, 0.6875, 0.5781, 0.625, 0.5781, 0.4375, 0.75, 0.5, 0.75, 0.5, 0.8125, 0.4375, 0.8125, 0.625, 0.625, 0.6875, 0.625, 0.6875, 0.6461, 0.625, 0.6461, 0.3991, 0.75, 0.4375, 0.75, 0.4375, 0.8125, 0.3991, 0.8125, 0.375, 0.75, 0.3991, 0.75, 0.3991, 0.8125, 0.375, 0.8125, 0.375, 0.4062, 0.3991, 0.4062, 0.3991, 0.4375, 0.375, 0.4375, 0.3991, 0.4062, 0.4375, 0.4062, 0.4375, 0.4375, 0.3991, 0.4375, 0.2812, 0.625, 0.3125, 0.625, 0.3125, 0.6461, 0.2812, 0.6461, 0.4375, 0.4062, 0.5, 0.4062, 0.5, 0.4375, 0.4375, 0.4375, 0.2812, 0.5625, 0.3125, 0.5625, 0.3125, 0.5781, 0.2812, 0.5781, 0.2812, 0.5938, 0.3125, 0.5938, 0.3125, 0.6094, 0.2812, 0.6094, 0.2812, 0.5781, 0.3125, 0.5781, 0.3125, 0.5938, 0.2812, 0.5938, 0.2812, 0.5589, 0.3125, 0.5589, 0.3125, 0.5625, 0.2812, 0.5625, 0.2812, 0.6094, 0.3125, 0.6094, 0.3125, 0.625, 0.2812, 0.625, 0.5, 0.4062, 0.625, 0.4062, 0.625, 0.4375, 0.5, 0.4375, 0.2812, 0.6497, 0.3125, 0.6497, 0.3125, 0.75, 0.2812, 0.75, 0.125, 0.6497, 0.1875, 0.6497, 0.1875, 0.75, 0.125, 0.75, 0.5, 0.25, 0.625, 0.25, 0.625, 0.3125, 0.5, 0.3125, 0.125, 0.6094, 0.1875, 0.6094, 0.1875, 0.625, 0.125, 0.625, 0.125, 0.5589, 0.1875, 0.5589, 0.1875, 0.5625, 0.125, 0.5625, 0.125, 0.5781, 0.1875, 0.5781, 0.1875, 0.5938, 0.125, 0.5938, 0.125, 0.5938, 0.1875, 0.5938, 0.1875, 0.6094, 0.125, 0.6094, 0.125, 0.5625, 0.1875, 0.5625, 0.1875, 0.5781, 0.125, 0.5781, 0.4375, 0.25, 0.5, 0.25, 0.5, 0.3125, 0.4375, 0.3125, 0.125, 0.625, 0.1875, 0.625, 0.1875, 0.6461, 0.125, 0.6461, 0.3991, 0.25, 0.4375, 0.25, 0.4375, 0.3125, 0.3991, 0.3125, 0.375, 0.25, 0.3991, 0.25, 0.3991, 0.3125, 0.375, 0.3125, 0.375, 0.9062, 0.3991, 0.9062, 0.3991, 0.9375, 0.375, 0.9375, 0.3991, 0.9062, 0.4375, 0.9062, 0.4375, 0.9375, 0.3991, 0.9375, 0.7812, 0.625, 0.8125, 0.625, 0.8125, 0.6461, 0.7813, 0.6461, 0.4375, 0.9062, 0.5, 0.9062, 0.5, 0.9375, 0.4375, 0.9375, 0.7812, 0.5625, 0.8125, 0.5625, 0.8125, 0.5781, 0.7812, 0.5781, 0.7812, 0.5938, 0.8125, 0.5938, 0.8125, 0.6094, 0.7813, 0.6094, 0.7812, 0.5781, 0.8125, 0.5781, 0.8125, 0.5938, 0.7812, 0.5938, 0.7812, 0.5589, 0.8125, 0.5589, 0.8125, 0.5625, 0.7812, 0.5625, 0.7813, 0.6094, 0.8125, 0.6094, 0.8125, 0.625, 0.7812, 0.625, 0.5, 0.9062, 0.625, 0.9062, 0.625, 0.9375, 0.5, 0.9375, 0.7813, 0.6497, 0.8125, 0.6497, 0.8125, 0.75, 0.7812, 0.75, 0.7813, 0.6461, 0.8125, 0.6461, 0.8125, 0.6497, 0.7813, 0.6497, 0.125, 0.6461, 0.1875, 0.6461, 0.1875, 0.6497, 0.125, 0.6497, 0.2812, 0.6461, 0.3125, 0.6461, 0.3125, 0.6497, 0.2812, 0.6497, 0.625, 0.6461, 0.6875, 0.6461, 0.6875, 0.6497, 0.625, 0.6497, 0.7344, 0.6461, 0.75, 0.6461, 0.75, 0.6497, 0.7344, 0.6497, 0.2344, 0.6461, 0.25, 0.6461, 0.25, 0.6497, 0.2344, 0.6497, 0.375, 0.0, 0.3991, 0.0, 0.3991, 0.1003, 0.375, 0.1003, 0.375, 0.6461, 0.3991, 0.6461, 0.3991, 0.6497, 0.375, 0.6497, 0.3991, 0.6461, 0.4375, 0.6461, 0.4375, 0.6497, 0.3991, 0.6497, 0.3991, 0.0, 0.4375, 0.0, 0.4375, 0.1003, 0.3991, 0.1003, 0.5, 0.0, 0.625, 0.0, 0.625, 0.1003, 0.5, 0.1003, 0.4375, 0.0, 0.5, 0.0, 0.5, 0.1003, 0.4375, 0.1003, 0.4375, 0.6461, 0.5, 0.6461, 0.5, 0.6497, 0.4375, 0.6497, 0.5, 0.6461, 0.625, 0.6461, 0.625, 0.6497, 0.5, 0.6497, 0.3125, 0.6461, 0.375, 0.6461, 0.375, 0.6497, 0.3125, 0.6497, 0.8125, 0.6461, 0.875, 0.6461, 0.875, 0.6497, 0.8125, 0.6497, 0.7813, 0.5442, 0.8125, 0.5442, 0.8125, 0.5589, 0.7812, 0.5589, 0.125, 0.5442, 0.1875, 0.5442, 0.1875, 0.5589, 0.125, 0.5589, 0.2812, 0.5442, 0.3125, 0.5442, 0.3125, 0.5589, 0.2812, 0.5589, 0.625, 0.5442, 0.6875, 0.5442, 0.6875, 0.5589, 0.625, 0.5589, 0.7344, 0.5442, 0.75, 0.5442, 0.75, 0.5589, 0.7344, 0.5589, 0.2344, 0.5442, 0.25, 0.5442, 0.25, 0.5589, 0.2344, 0.5589, 0.375, 0.1875, 0.3991, 0.1875, 0.3991, 0.1911, 0.375, 0.1911, 0.375, 0.5442, 0.3991, 0.5442, 0.3991, 0.5589, 0.375, 0.5589, 0.3991, 0.5442, 0.4375, 0.5442, 0.4375, 0.5589, 0.3991, 0.5589, 0.3991, 0.1875, 0.4375, 0.1875, 0.4375, 0.1911, 0.3991, 0.1911, 0.4375, 0.1875, 0.5, 0.1875, 0.5, 0.1911, 0.4375, 0.1911, 0.4375, 0.5442, 0.5, 0.5442, 0.5, 0.5589, 0.4375, 0.5589, 0.5, 0.5442, 0.625, 0.5442, 0.625, 0.5589, 0.5, 0.5589, 0.3125, 0.5442, 0.375, 0.5442, 0.375, 0.5589, 0.3125, 0.5589, 0.8125, 0.5442, 0.875, 0.5442, 0.875, 0.5589, 0.8125, 0.5589, 0.5, 0.1875, 0.625, 0.1875, 0.625, 0.1911, 0.5, 0.1911, 0.8125, 0.5147, 0.875, 0.5147, 0.875, 0.5295, 0.8125, 0.5295, 0.3125, 0.5147, 0.375, 0.5147, 0.375, 0.5295, 0.3125, 0.5295, 0.5, 0.5147, 0.625, 0.5147, 0.625, 0.5295, 0.5, 0.5295, 0.4375, 0.5147, 0.5, 0.5147, 0.5, 0.5295, 0.4375, 0.5295, 0.3991, 0.5147, 0.4375, 0.5147, 0.4375, 0.5295, 0.3991, 0.5295, 0.375, 0.5147, 0.3991, 0.5147, 0.3991, 0.5295, 0.375, 0.5295, 0.2344, 0.5147, 0.25, 0.5147, 0.25, 0.5295, 0.2344, 0.5295, 0.7344, 0.5147, 0.75, 0.5147, 0.75, 0.5295, 0.7344, 0.5295, 0.625, 0.5147, 0.6875, 0.5147, 0.6875, 0.5295, 0.625, 0.5295, 0.2812, 0.5147, 0.3125, 0.5147, 0.3125, 0.5295, 0.2812, 0.5295, 0.125, 0.5147, 0.1875, 0.5147, 0.1875, 0.5295, 0.125, 0.5295, 0.7813, 0.5147, 0.8125, 0.5147, 0.8125, 0.5295, 0.7813, 0.5295, 0.375, 0.2058, 0.3991, 0.2058, 0.3991, 0.2205, 0.375, 0.2205, 0.3991, 0.2058, 0.4375, 0.2058, 0.4375, 0.2205, 0.3991, 0.2205, 0.4375, 0.2058, 0.5, 0.2058, 0.5, 0.2205, 0.4375, 0.2205, 0.5, 0.2058, 0.625, 0.2058, 0.625, 0.2205, 0.5, 0.2205, 0.7812, 0.5, 0.8125, 0.5, 0.8125, 0.5147, 0.7813, 0.5147, 0.125, 0.5, 0.1875, 0.5, 0.1875, 0.5147, 0.125, 0.5147, 0.2812, 0.5, 0.3125, 0.5, 0.3125, 0.5147, 0.2812, 0.5147, 0.625, 0.5, 0.6875, 0.5, 0.6875, 0.5147, 0.625, 0.5147, 0.7344, 0.5, 0.75, 0.5, 0.75, 0.5147, 0.7344, 0.5147, 0.2344, 0.5, 0.25, 0.5, 0.25, 0.5147, 0.2344, 0.5147, 0.375, 0.5, 0.3991, 0.5, 0.3991, 0.5147, 0.375, 0.5147, 0.3991, 0.5, 0.4375, 0.5, 0.4375, 0.5147, 0.3991, 0.5147, 0.4375, 0.5, 0.5, 0.5, 0.5, 0.5147, 0.4375, 0.5147, 0.5, 0.5, 0.625, 0.5, 0.625, 0.5147, 0.5, 0.5147, 0.3125, 0.5, 0.375, 0.5, 0.375, 0.5147, 0.3125, 0.5147, 0.8125, 0.5, 0.875, 0.5, 0.875, 0.5147, 0.8125, 0.5147, 0.375, 0.2205, 0.3991, 0.2205, 0.3991, 0.2353, 0.375, 0.2353, 0.3991, 0.2205, 0.4375, 0.2205, 0.4375, 0.2353, 0.3991, 0.2353, 0.4375, 0.2205, 0.5, 0.2205, 0.5, 0.2353, 0.4375, 0.2353, 0.5, 0.2205, 0.625, 0.2205, 0.625, 0.2353, 0.5, 0.2353, 0.5, 0.1911, 0.625, 0.1911, 0.625, 0.2058, 0.5, 0.2058, 0.4375, 0.1911, 0.5, 0.1911, 0.5, 0.2058, 0.4375, 0.2058, 0.3991, 0.1911, 0.4375, 0.1911, 0.4375, 0.2058, 0.3991, 0.2058, 0.375, 0.1911, 0.3991, 0.1911, 0.3991, 0.2058, 0.375, 0.2058, 0.8125, 0.5295, 0.875, 0.5295, 0.875, 0.5442, 0.8125, 0.5442, 0.3125, 0.5295, 0.375, 0.5295, 0.375, 0.5442, 0.3125, 0.5442, 0.5, 0.5295, 0.625, 0.5295, 0.625, 0.5442, 0.5, 0.5442, 0.4375, 0.5295, 0.5, 0.5295, 0.5, 0.5442, 0.4375, 0.5442, 0.3991, 0.5295, 0.4375, 0.5295, 0.4375, 0.5442, 0.3991, 0.5442, 0.375, 0.5295, 0.3991, 0.5295, 0.3991, 0.5442, 0.375, 0.5442, 0.2344, 0.5295, 0.25, 0.5295, 0.25, 0.5442, 0.2344, 0.5442, 0.7344, 0.5295, 0.75, 0.5295, 0.75, 0.5442, 0.7344, 0.5442, 0.625, 0.5295, 0.6875, 0.5295, 0.6875, 0.5442, 0.625, 0.5442, 0.2812, 0.5295, 0.3125, 0.5295, 0.3125, 0.5442, 0.2812, 0.5442, 0.125, 0.5295, 0.1875, 0.5295, 0.1875, 0.5442, 0.125, 0.5442, 0.7813, 0.5295, 0.8125, 0.5295, 0.8125, 0.5442, 0.7813, 0.5442, 0.2656, 0.5295, 0.2812, 0.5295, 0.2812, 0.5442, 0.2656, 0.5442, 0.6875, 0.5295, 0.7188, 0.5295, 0.7188, 0.5442, 0.6875, 0.5442, 0.6875, 0.5, 0.7188, 0.5, 0.7188, 0.5147, 0.6875, 0.5147, 0.2656, 0.5, 0.2812, 0.5, 0.2812, 0.5147, 0.2656, 0.5147, 0.2656, 0.5147, 0.2812, 0.5147, 0.2812, 0.5295, 0.2656, 0.5295, 0.6875, 0.5147, 0.7188, 0.5147, 0.7188, 0.5295, 0.6875, 0.5295, 0.6875, 0.5442, 0.7188, 0.5442, 0.7187, 0.5589, 0.6875, 0.5589, 0.2656, 0.5442, 0.2812, 0.5442, 0.2812, 0.5589, 0.2656, 0.5589, 0.6875, 0.6461, 0.7188, 0.6461, 0.7188, 0.6497, 0.6875, 0.6497, 0.2656, 0.6461, 0.2812, 0.6461, 0.2812, 0.6497, 0.2656, 0.6497, 0.2656, 0.6497, 0.2812, 0.6497, 0.2812, 0.75, 0.2656, 0.75, 0.5, 0.3906, 0.625, 0.3906, 0.625, 0.4062, 0.5, 0.4062, 0.2656, 0.6094, 0.2812, 0.6094, 0.2812, 0.625, 0.2656, 0.625, 0.2656, 0.5589, 0.2812, 0.5589, 0.2812, 0.5625, 0.2656, 0.5625, 0.2656, 0.5781, 0.2812, 0.5781, 0.2812, 0.5938, 0.2656, 0.5938, 0.2656, 0.5938, 0.2812, 0.5938, 0.2812, 0.6094, 0.2656, 0.6094, 0.2656, 0.5625, 0.2812, 0.5625, 0.2812, 0.5781, 0.2656, 0.5781, 0.4375, 0.3906, 0.5, 0.3906, 0.5, 0.4062, 0.4375, 0.4062, 0.2656, 0.625, 0.2812, 0.625, 0.2812, 0.6461, 0.2656, 0.6461, 0.3991, 0.3906, 0.4375, 0.3906, 0.4375, 0.4062, 0.3991, 0.4062, 0.375, 0.3906, 0.3991, 0.3906, 0.3991, 0.4062, 0.375, 0.4062, 0.6875, 0.6497, 0.7188, 0.6497, 0.7188, 0.75, 0.6875, 0.75, 0.5, 0.8125, 0.625, 0.8125, 0.625, 0.8438, 0.5, 0.8438, 0.6875, 0.6094, 0.7188, 0.6094, 0.7188, 0.625, 0.6875, 0.625, 0.6875, 0.5589, 0.7187, 0.5589, 0.7188, 0.5625, 0.6875, 0.5625, 0.6875, 0.5781, 0.7188, 0.5781, 0.7188, 0.5938, 0.6875, 0.5938, 0.6875, 0.5938, 0.7188, 0.5938, 0.7188, 0.6094, 0.6875, 0.6094, 0.6875, 0.5625, 0.7188, 0.5625, 0.7188, 0.5781, 0.6875, 0.5781, 0.4375, 0.8125, 0.5, 0.8125, 0.5, 0.8438, 0.4375, 0.8438, 0.6875, 0.625, 0.7188, 0.625, 0.7188, 0.6461, 0.6875, 0.6461, 0.3991, 0.8125, 0.4375, 0.8125, 0.4375, 0.8438, 0.3991, 0.8438, 0.375, 0.8125, 0.3991, 0.8125, 0.3991, 0.8438, 0.375, 0.8438, 0.7656, 0.5295, 0.7813, 0.5295, 0.7813, 0.5442, 0.7656, 0.5442, 0.1875, 0.5295, 0.2188, 0.5295, 0.2188, 0.5442, 0.1875, 0.5442, 0.1875, 0.5, 0.2188, 0.5, 0.2188, 0.5147, 0.1875, 0.5147, 0.7656, 0.5, 0.7812, 0.5, 0.7813, 0.5147, 0.7656, 0.5147, 0.7656, 0.5147, 0.7813, 0.5147, 0.7813, 0.5295, 0.7656, 0.5295, 0.1875, 0.5147, 0.2188, 0.5147, 0.2188, 0.5295, 0.1875, 0.5295, 0.1875, 0.5442, 0.2188, 0.5442, 0.2187, 0.5589, 0.1875, 0.5589, 0.7656, 0.5442, 0.7813, 0.5442, 0.7812, 0.5589, 0.7656, 0.5589, 0.1875, 0.6461, 0.2188, 0.6461, 0.2188, 0.6497, 0.1875, 0.6497, 0.7656, 0.6461, 0.7813, 0.6461, 0.7813, 0.6497, 0.7656, 0.6497, 0.7656, 0.6497, 0.7813, 0.6497, 0.7812, 0.75, 0.7656, 0.75, 0.5, 0.8906, 0.625, 0.8906, 0.625, 0.9062, 0.5, 0.9062, 0.7656, 0.6094, 0.7813, 0.6094, 0.7812, 0.625, 0.7656, 0.625, 0.7656, 0.5589, 0.7812, 0.5589, 0.7812, 0.5625, 0.7656, 0.5625, 0.7656, 0.5781, 0.7812, 0.5781, 0.7812, 0.5938, 0.7656, 0.5938, 0.7656, 0.5938, 0.7812, 0.5938, 0.7813, 0.6094, 0.7656, 0.6094, 0.7656, 0.5625, 0.7812, 0.5625, 0.7812, 0.5781, 0.7656, 0.5781, 0.4375, 0.8906, 0.5, 0.8906, 0.5, 0.9062, 0.4375, 0.9062, 0.7656, 0.625, 0.7812, 0.625, 0.7813, 0.6461, 0.7656, 0.6461, 0.3991, 0.8906, 0.4375, 0.8906, 0.4375, 0.9062, 0.3991, 0.9062, 0.375, 0.8906, 0.3991, 0.8906, 0.3991, 0.9062, 0.375, 0.9062, 0.1875, 0.6497, 0.2188, 0.6497, 0.2188, 0.75, 0.1875, 0.75, 0.5, 0.3125, 0.625, 0.3125, 0.625, 0.3438, 0.5, 0.3438, 0.1875, 0.6094, 0.2188, 0.6094, 0.2188, 0.625, 0.1875, 0.625, 0.1875, 0.5589, 0.2187, 0.5589, 0.2188, 0.5625, 0.1875, 0.5625, 0.1875, 0.5781, 0.2188, 0.5781, 0.2188, 0.5938, 0.1875, 0.5938, 0.1875, 0.5938, 0.2188, 0.5938, 0.2188, 0.6094, 0.1875, 0.6094, 0.1875, 0.5625, 0.2188, 0.5625, 0.2188, 0.5781, 0.1875, 0.5781, 0.4375, 0.3125, 0.5, 0.3125, 0.5, 0.3438, 0.4375, 0.3438, 0.1875, 0.625, 0.2188, 0.625, 0.2188, 0.6461, 0.1875, 0.6461, 0.3991, 0.3125, 0.4375, 0.3125, 0.4375, 0.3438, 0.3991, 0.3438, 0.375, 0.3125, 0.3991, 0.3125, 0.3991, 0.3438, 0.375, 0.3438, 0.375, 0.375, 0.3991, 0.375, 0.3991, 0.3906, 0.375, 0.3906, 0.3991, 0.375, 0.4375, 0.375, 0.4375, 0.3906, 0.3991, 0.3906, 0.25, 0.625, 0.2656, 0.625, 0.2656, 0.6461, 0.25, 0.6461, 0.4375, 0.375, 0.5, 0.375, 0.5, 0.3906, 0.4375, 0.3906, 0.25, 0.5625, 0.2656, 0.5625, 0.2656, 0.5781, 0.25, 0.5781, 0.25, 0.5938, 0.2656, 0.5938, 0.2656, 0.6094, 0.25, 0.6094, 0.25, 0.5781, 0.2656, 0.5781, 0.2656, 0.5938, 0.25, 0.5938, 0.25, 0.5589, 0.2656, 0.5589, 0.2656, 0.5625, 0.25, 0.5625, 0.25, 0.6094, 0.2656, 0.6094, 0.2656, 0.625, 0.25, 0.625, 0.5, 0.375, 0.625, 0.375, 0.625, 0.3906, 0.5, 0.3906, 0.25, 0.6497, 0.2656, 0.6497, 0.2656, 0.75, 0.25, 0.75, 0.25, 0.6461, 0.2656, 0.6461, 0.2656, 0.6497, 0.25, 0.6497, 0.25, 0.5442, 0.2656, 0.5442, 0.2656, 0.5589, 0.25, 0.5589, 0.25, 0.5147, 0.2656, 0.5147, 0.2656, 0.5295, 0.25, 0.5295, 0.25, 0.5, 0.2656, 0.5, 0.2656, 0.5147, 0.25, 0.5147, 0.25, 0.5295, 0.2656, 0.5295, 0.2656, 0.5442, 0.25, 0.5442, 0.7188, 0.5295, 0.7344, 0.5295, 0.7344, 0.5442, 0.7188, 0.5442, 0.7188, 0.5, 0.7344, 0.5, 0.7344, 0.5147, 0.7188, 0.5147, 0.7188, 0.5147, 0.7344, 0.5147, 0.7344, 0.5295, 0.7188, 0.5295, 0.7188, 0.5442, 0.7344, 0.5442, 0.7344, 0.5589, 0.7187, 0.5589, 0.7188, 0.6461, 0.7344, 0.6461, 0.7344, 0.6497, 0.7188, 0.6497, 0.7188, 0.6497, 0.7344, 0.6497, 0.7344, 0.75, 0.7188, 0.75, 0.5, 0.8438, 0.625, 0.8438, 0.625, 0.8594, 0.5, 0.8594, 0.7188, 0.6094, 0.7344, 0.6094, 0.7344, 0.625, 0.7188, 0.625, 0.7187, 0.5589, 0.7344, 0.5589, 0.7344, 0.5625, 0.7188, 0.5625, 0.7188, 0.5781, 0.7344, 0.5781, 0.7344, 0.5938, 0.7188, 0.5938, 0.7188, 0.5938, 0.7344, 0.5938, 0.7344, 0.6094, 0.7188, 0.6094, 0.7188, 0.5625, 0.7344, 0.5625, 0.7344, 0.5781, 0.7188, 0.5781, 0.4375, 0.8438, 0.5, 0.8438, 0.5, 0.8594, 0.4375, 0.8594, 0.7188, 0.625, 0.7344, 0.625, 0.7344, 0.6461, 0.7188, 0.6461, 0.3991, 0.8438, 0.4375, 0.8438, 0.4375, 0.8594, 0.3991, 0.8594, 0.375, 0.8438, 0.3991, 0.8438, 0.3991, 0.8594, 0.375, 0.8594, 0.375, 0.875, 0.3991, 0.875, 0.3991, 0.8906, 0.375, 0.8906, 0.3991, 0.875, 0.4375, 0.875, 0.4375, 0.8906, 0.3991, 0.8906, 0.75, 0.625, 0.7656, 0.625, 0.7656, 0.6461, 0.75, 0.6461, 0.4375, 0.875, 0.5, 0.875, 0.5, 0.8906, 0.4375, 0.8906, 0.75, 0.5625, 0.7656, 0.5625, 0.7656, 0.5781, 0.75, 0.5781, 0.75, 0.5938, 0.7656, 0.5938, 0.7656, 0.6094, 0.75, 0.6094, 0.75, 0.5781, 0.7656, 0.5781, 0.7656, 0.5938, 0.75, 0.5938, 0.75, 0.5589, 0.7656, 0.5589, 0.7656, 0.5625, 0.75, 0.5625, 0.75, 0.6094, 0.7656, 0.6094, 0.7656, 0.625, 0.75, 0.625, 0.5, 0.875, 0.625, 0.875, 0.625, 0.8906, 0.5, 0.8906, 0.75, 0.6497, 0.7656, 0.6497, 0.7656, 0.75, 0.75, 0.75, 0.75, 0.6461, 0.7656, 0.6461, 0.7656, 0.6497, 0.75, 0.6497, 0.75, 0.5442, 0.7656, 0.5442, 0.7656, 0.5589, 0.75, 0.5589, 0.75, 0.5147, 0.7656, 0.5147, 0.7656, 0.5295, 0.75, 0.5295, 0.75, 0.5, 0.7656, 0.5, 0.7656, 0.5147, 0.75, 0.5147, 0.75, 0.5295, 0.7656, 0.5295, 0.7656, 0.5442, 0.75, 0.5442, 0.2188, 0.5295, 0.2344, 0.5295, 0.2344, 0.5442, 0.2188, 0.5442, 0.2188, 0.5, 0.2344, 0.5, 0.2344, 0.5147, 0.2188, 0.5147, 0.2188, 0.5147, 0.2344, 0.5147, 0.2344, 0.5295, 0.2188, 0.5295, 0.2188, 0.5442, 0.2344, 0.5442, 0.2344, 0.5589, 0.2187, 0.5589, 0.2188, 0.6461, 0.2344, 0.6461, 0.2344, 0.6497, 0.2188, 0.6497, 0.2188, 0.6497, 0.2344, 0.6497, 0.2344, 0.75, 0.2188, 0.75, 0.5, 0.3438, 0.625, 0.3438, 0.625, 0.3594, 0.5, 0.3594, 0.2188, 0.6094, 0.2344, 0.6094, 0.2344, 0.625, 0.2188, 0.625, 0.2187, 0.5589, 0.2344, 0.5589, 0.2344, 0.5625, 0.2188, 0.5625, 0.2188, 0.5781, 0.2344, 0.5781, 0.2344, 0.5938, 0.2188, 0.5938, 0.2188, 0.5938, 0.2344, 0.5938, 0.2344, 0.6094, 0.2188, 0.6094, 0.2188, 0.5625, 0.2344, 0.5625, 0.2344, 0.5781, 0.2188, 0.5781, 0.4375, 0.3438, 0.5, 0.3438, 0.5, 0.3594, 0.4375, 0.3594, 0.2188, 0.625, 0.2344, 0.625, 0.2344, 0.6461, 0.2188, 0.6461, 0.3991, 0.3438, 0.4375, 0.3438, 0.4375, 0.3594, 0.3991, 0.3594, 0.375, 0.3438, 0.3991, 0.3438, 0.3991, 0.3594, 0.375, 0.3594])
me_cube.materials.append(mat_material)
me_cube.use_remesh_preserve_volume = False
me_cube.use_remesh_preserve_attributes = False
me_cube.use_mirror_vertex_groups = False
me_cube.update()

# ---- objects
ob_cube = bpy.data.objects.new('Cube', me_cube)
ob_empty = bpy.data.objects.new('Empty', None)
ob_empty_001 = bpy.data.objects.new('Empty.001', None)

# ---- transforms, parenting, visibility, modifiers, constraints
ob_cube.location = (0.0, 0.0, 0.0)
ob_cube.lock_rotations_4d = False
ob_cube.empty_display_type = 'ARROWS'
ob_cube.lineart.crease_threshold = 0.0
ob_empty.location = (0.0, 0.0, 0.0)
ob_empty.rotation_euler = (1.271, 5.305e-07, 1.585)
ob_empty.empty_display_type = 'IMAGE'
ob_empty.empty_display_size = 5.0
ob_empty.lineart.crease_threshold = 0.0
ob_empty_001.location = (0.0, 0.0, 0.0)
ob_empty_001.rotation_euler = (0.2723, 7.546e-08, -3.156)
ob_empty_001.empty_display_type = 'IMAGE'
ob_empty_001.empty_display_size = 5.0
ob_empty_001.lineart.crease_threshold = 0.0

# ---- collection membership
col_collection.objects.link(ob_cube)
col_collection.objects.link(ob_empty)
col_collection.objects.link(ob_empty_001)

# ---- scene / render settings (as saved in the file)
scene.frame_start = 1; scene.frame_end = 250; scene.frame_set(1)
scene.render.engine = 'BLENDER_EEVEE_NEXT'
scene.cycles.use_denoising = False
scene.cycles.samples = 128
scene.cycles.sampling_pattern = 'TABULATED_SOBOL'
scene.cycles.use_adaptive_sampling = False
scene.cycles.use_light_tree = False
scene.view_settings.view_transform = 'Filmic'
bpy.context.view_layer.update()

# ---- added for rendering (the .blend has no active camera and no usable light): camera, sun
cam_auto = bpy.data.cameras.new('AutoCamera')
cam_auto.lens = 50.0
cam_auto.sensor_width = 36.0
cam_auto.clip_end = 1000.0
ob_auto_camera = bpy.data.objects.new('AutoCamera', cam_auto)
scene.collection.objects.link(ob_auto_camera)
ob_auto_camera.location = (4.57882, -5.43441, 4.05367)
ob_auto_camera.rotation_euler = (1.09748, -7.21219e-08, 0.694738)
scene.camera = ob_auto_camera
light_auto_sun = bpy.data.lights.new('AutoSun', 'SUN')
light_auto_sun.energy = 3.0
light_auto_sun.angle = 0.0523599
ob_auto_sun = bpy.data.objects.new('AutoSun', light_auto_sun)
scene.collection.objects.link(ob_auto_sun)
ob_auto_sun.rotation_euler = (0.872665, 0.174533, 0.523599)
bpy.context.view_layer.update()
